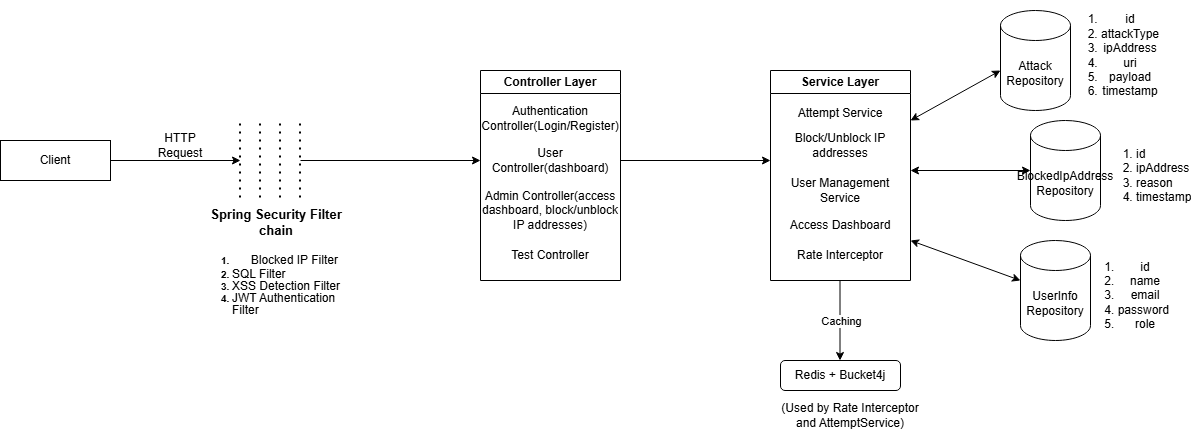

The diagram above was exported from draw.io. Its source (the exported page's mxGraphModel, read from the mxfile embedded in the PNG):
<mxGraphModel dx="1250" dy="1815" grid="1" gridSize="10" guides="1" tooltips="1" connect="1" arrows="1" fold="1" page="1" pageScale="1" pageWidth="850" pageHeight="1100" math="0" shadow="0">
  <root>
    <mxCell id="0" />
    <mxCell id="1" parent="0" />
    <mxCell id="HSfe0D69lU1Wxy29hijU-2" parent="1" style="rounded=0;whiteSpace=wrap;html=1;" value="Client" vertex="1">
      <mxGeometry height="40" width="110" x="40" y="120" as="geometry" />
    </mxCell>
    <mxCell id="HSfe0D69lU1Wxy29hijU-3" edge="1" parent="1" style="endArrow=classic;html=1;rounded=0;" value="">
      <mxGeometry height="50" relative="1" width="50" as="geometry">
        <mxPoint x="150" y="140" as="sourcePoint" />
        <mxPoint x="280" y="140" as="targetPoint" />
      </mxGeometry>
    </mxCell>
    <mxCell id="HSfe0D69lU1Wxy29hijU-4" edge="1" parent="1" style="endArrow=none;dashed=1;html=1;dashPattern=1 3;strokeWidth=2;rounded=0;" value="">
      <mxGeometry height="50" relative="1" width="50" as="geometry">
        <mxPoint x="280" y="177.5" as="sourcePoint" />
        <mxPoint x="280" y="102.5" as="targetPoint" />
      </mxGeometry>
    </mxCell>
    <mxCell id="HSfe0D69lU1Wxy29hijU-5" edge="1" parent="1" style="endArrow=none;dashed=1;html=1;dashPattern=1 3;strokeWidth=2;rounded=0;" value="">
      <mxGeometry height="50" relative="1" width="50" as="geometry">
        <mxPoint x="300" y="177.5" as="sourcePoint" />
        <mxPoint x="300" y="102.5" as="targetPoint" />
      </mxGeometry>
    </mxCell>
    <mxCell id="HSfe0D69lU1Wxy29hijU-6" edge="1" parent="1" style="endArrow=none;dashed=1;html=1;dashPattern=1 3;strokeWidth=2;rounded=0;" value="">
      <mxGeometry height="50" relative="1" width="50" as="geometry">
        <mxPoint x="320" y="177.5" as="sourcePoint" />
        <mxPoint x="320" y="102.5" as="targetPoint" />
      </mxGeometry>
    </mxCell>
    <mxCell id="HSfe0D69lU1Wxy29hijU-7" edge="1" parent="1" style="endArrow=none;dashed=1;html=1;dashPattern=1 3;strokeWidth=2;rounded=0;" value="">
      <mxGeometry height="50" relative="1" width="50" as="geometry">
        <mxPoint x="340" y="177.5" as="sourcePoint" />
        <mxPoint x="340" y="102.5" as="targetPoint" />
      </mxGeometry>
    </mxCell>
    <mxCell id="HSfe0D69lU1Wxy29hijU-10" parent="1" style="text;html=1;whiteSpace=wrap;overflow=hidden;rounded=0;" value="&lt;h5 style=&quot;text-align: center; margin-top: 0px;&quot;&gt;&lt;font style=&quot;font-size: 13px;&quot;&gt;Spring Security Filter chain&lt;/font&gt;&lt;/h5&gt;&lt;h5 style=&quot;margin-top: 0px;&quot;&gt;&lt;ol&gt;&lt;li style=&quot;text-align: center;&quot;&gt;&lt;span style=&quot;background-color: transparent; color: light-dark(rgb(0, 0, 0), rgb(255, 255, 255)); font-size: 12px; font-weight: normal; line-height: 10%;&quot;&gt;Blocked IP Filter&amp;nbsp;&lt;/span&gt;&lt;/li&gt;&lt;li&gt;&lt;span style=&quot;background-color: transparent; color: light-dark(rgb(0, 0, 0), rgb(255, 255, 255)); font-size: 12px; font-weight: normal;&quot;&gt;SQL Filter&lt;/span&gt;&lt;/li&gt;&lt;li&gt;&lt;span style=&quot;background-color: transparent; color: light-dark(rgb(0, 0, 0), rgb(255, 255, 255)); font-size: 12px; font-weight: normal; line-height: 10%;&quot;&gt;XSS Detection Filter&lt;/span&gt;&lt;/li&gt;&lt;li&gt;&lt;span style=&quot;background-color: transparent; color: light-dark(rgb(0, 0, 0), rgb(255, 255, 255)); font-size: 12px; font-weight: normal; line-height: 10%;&quot;&gt;JWT Authentication Filter&lt;/span&gt;&lt;/li&gt;&lt;/ol&gt;&lt;/h5&gt;" vertex="1">
      <mxGeometry height="130" width="170" x="230" y="180" as="geometry" />
    </mxCell>
    <mxCell id="HSfe0D69lU1Wxy29hijU-11" parent="1" style="text;html=1;whiteSpace=wrap;strokeColor=none;fillColor=none;align=center;verticalAlign=middle;rounded=0;" value="HTTP Request" vertex="1">
      <mxGeometry height="30" width="60" x="190" y="110" as="geometry" />
    </mxCell>
    <mxCell id="HSfe0D69lU1Wxy29hijU-15" edge="1" parent="1" style="endArrow=classic;html=1;rounded=0;" value="">
      <mxGeometry height="50" relative="1" width="50" as="geometry">
        <mxPoint x="340" y="140" as="sourcePoint" />
        <mxPoint x="520" y="140" as="targetPoint" />
      </mxGeometry>
    </mxCell>
    <mxCell id="HSfe0D69lU1Wxy29hijU-16" parent="1" style="swimlane;whiteSpace=wrap;html=1;" value="Controller Layer" vertex="1">
      <mxGeometry height="210" width="140" x="520" y="50" as="geometry" />
    </mxCell>
    <mxCell id="HSfe0D69lU1Wxy29hijU-18" parent="HSfe0D69lU1Wxy29hijU-16" style="text;html=1;whiteSpace=wrap;strokeColor=none;fillColor=none;align=center;verticalAlign=middle;rounded=0;" value="User Controller(dashboard)" vertex="1">
      <mxGeometry height="30" width="140" y="75" as="geometry" />
    </mxCell>
    <mxCell id="HSfe0D69lU1Wxy29hijU-19" parent="HSfe0D69lU1Wxy29hijU-16" style="text;html=1;whiteSpace=wrap;strokeColor=none;fillColor=none;align=center;verticalAlign=middle;rounded=0;" value="Admin Controller(access dashboard, block/unblock IP addresses)" vertex="1">
      <mxGeometry height="40" width="140" y="120" as="geometry" />
    </mxCell>
    <mxCell id="HSfe0D69lU1Wxy29hijU-17" parent="HSfe0D69lU1Wxy29hijU-16" style="text;html=1;whiteSpace=wrap;strokeColor=none;fillColor=none;align=center;verticalAlign=middle;rounded=0;" value="Authentication Controller(Login/Register)" vertex="1">
      <mxGeometry height="45" width="140" y="25" as="geometry" />
    </mxCell>
    <mxCell id="HSfe0D69lU1Wxy29hijU-21" parent="HSfe0D69lU1Wxy29hijU-16" style="text;html=1;whiteSpace=wrap;strokeColor=none;fillColor=none;align=center;verticalAlign=middle;rounded=0;" value="Test Controller" vertex="1">
      <mxGeometry height="30" width="140" y="170" as="geometry" />
    </mxCell>
    <mxCell id="HSfe0D69lU1Wxy29hijU-23" edge="1" parent="1" style="endArrow=classic;html=1;rounded=0;" value="">
      <mxGeometry height="50" relative="1" width="50" as="geometry">
        <mxPoint x="660" y="140" as="sourcePoint" />
        <mxPoint x="810" y="140" as="targetPoint" />
      </mxGeometry>
    </mxCell>
    <mxCell id="HSfe0D69lU1Wxy29hijU-25" parent="1" style="swimlane;whiteSpace=wrap;html=1;" value="Service Layer" vertex="1">
      <mxGeometry height="210" width="140" x="810" y="50" as="geometry" />
    </mxCell>
    <mxCell id="HSfe0D69lU1Wxy29hijU-26" parent="HSfe0D69lU1Wxy29hijU-25" style="text;html=1;whiteSpace=wrap;strokeColor=none;fillColor=none;align=center;verticalAlign=middle;rounded=0;" value="Block/Unblock IP addresses" vertex="1">
      <mxGeometry height="30" width="140" y="60" as="geometry" />
    </mxCell>
    <mxCell id="HSfe0D69lU1Wxy29hijU-27" parent="HSfe0D69lU1Wxy29hijU-25" style="text;html=1;whiteSpace=wrap;strokeColor=none;fillColor=none;align=center;verticalAlign=middle;rounded=0;" value="User Management Service" vertex="1">
      <mxGeometry height="40" width="140" y="100" as="geometry" />
    </mxCell>
    <mxCell id="HSfe0D69lU1Wxy29hijU-28" parent="HSfe0D69lU1Wxy29hijU-25" style="text;html=1;whiteSpace=wrap;strokeColor=none;fillColor=none;align=center;verticalAlign=middle;rounded=0;" value="Attempt Service" vertex="1">
      <mxGeometry height="35" width="140" y="25" as="geometry" />
    </mxCell>
    <mxCell id="HSfe0D69lU1Wxy29hijU-29" parent="HSfe0D69lU1Wxy29hijU-25" style="text;html=1;whiteSpace=wrap;strokeColor=none;fillColor=none;align=center;verticalAlign=middle;rounded=0;" value="Access Dashboard" vertex="1">
      <mxGeometry height="30" width="140" y="140" as="geometry" />
    </mxCell>
    <mxCell id="HSfe0D69lU1Wxy29hijU-34" parent="HSfe0D69lU1Wxy29hijU-25" style="text;html=1;whiteSpace=wrap;strokeColor=none;fillColor=none;align=center;verticalAlign=middle;rounded=0;" value="Rate Interceptor" vertex="1">
      <mxGeometry height="30" width="140" y="170" as="geometry" />
    </mxCell>
    <mxCell id="HSfe0D69lU1Wxy29hijU-39" edge="1" parent="1" style="endArrow=classic;html=1;rounded=0;" value="">
      <mxGeometry height="50" relative="1" width="50" as="geometry">
        <mxPoint x="879.5" y="260" as="sourcePoint" />
        <mxPoint x="879.5" y="340" as="targetPoint" />
      </mxGeometry>
    </mxCell>
    <mxCell id="HSfe0D69lU1Wxy29hijU-40" connectable="0" parent="HSfe0D69lU1Wxy29hijU-39" style="edgeLabel;html=1;align=center;verticalAlign=middle;resizable=0;points=[];" value="Caching" vertex="1">
      <mxGeometry relative="1" x="-0.105" y="6" as="geometry">
        <mxPoint x="-5" y="4" as="offset" />
      </mxGeometry>
    </mxCell>
    <mxCell id="HSfe0D69lU1Wxy29hijU-41" parent="1" style="rounded=1;whiteSpace=wrap;html=1;" value="Redis + Bucket4j" vertex="1">
      <mxGeometry height="30" width="120" x="820" y="340" as="geometry" />
    </mxCell>
    <mxCell id="HSfe0D69lU1Wxy29hijU-42" parent="1" style="text;html=1;whiteSpace=wrap;strokeColor=none;fillColor=none;align=center;verticalAlign=middle;rounded=0;" value="(Used by Rate Interceptor and AttemptService)" vertex="1">
      <mxGeometry height="50" width="140" x="820" y="370" as="geometry" />
    </mxCell>
    <mxCell id="HSfe0D69lU1Wxy29hijU-43" edge="1" parent="1" style="endArrow=classic;startArrow=classic;html=1;rounded=0;" value="">
      <mxGeometry height="50" relative="1" width="50" as="geometry">
        <mxPoint x="950" y="100" as="sourcePoint" />
        <mxPoint x="1040" y="50" as="targetPoint" />
      </mxGeometry>
    </mxCell>
    <mxCell id="HSfe0D69lU1Wxy29hijU-44" edge="1" parent="1" style="endArrow=classic;startArrow=classic;html=1;rounded=0;" value="">
      <mxGeometry height="50" relative="1" width="50" as="geometry">
        <mxPoint x="950" y="150" as="sourcePoint" />
        <mxPoint x="1070" y="150" as="targetPoint" />
      </mxGeometry>
    </mxCell>
    <mxCell id="HSfe0D69lU1Wxy29hijU-45" edge="1" parent="1" style="endArrow=classic;startArrow=classic;html=1;rounded=0;" value="">
      <mxGeometry height="50" relative="1" width="50" as="geometry">
        <mxPoint x="950" y="220" as="sourcePoint" />
        <mxPoint x="1060" y="260" as="targetPoint" />
      </mxGeometry>
    </mxCell>
    <mxCell id="HSfe0D69lU1Wxy29hijU-46" parent="1" style="shape=cylinder3;whiteSpace=wrap;html=1;boundedLbl=1;backgroundOutline=1;size=15;" value="Attack Repository" vertex="1">
      <mxGeometry height="100" width="70" x="1040" y="-10" as="geometry" />
    </mxCell>
    <mxCell id="HSfe0D69lU1Wxy29hijU-47" parent="1" style="shape=cylinder3;whiteSpace=wrap;html=1;boundedLbl=1;backgroundOutline=1;size=15;" value="BlockedIpAddress Repository" vertex="1">
      <mxGeometry height="100" width="70" x="1070" y="100" as="geometry" />
    </mxCell>
    <mxCell id="HSfe0D69lU1Wxy29hijU-48" parent="1" style="shape=cylinder3;whiteSpace=wrap;html=1;boundedLbl=1;backgroundOutline=1;size=15;" value="UserInfo Repository" vertex="1">
      <mxGeometry height="100" width="70" x="1060" y="220" as="geometry" />
    </mxCell>
    <mxCell id="HSfe0D69lU1Wxy29hijU-49" parent="1" style="text;html=1;whiteSpace=wrap;strokeColor=none;fillColor=none;align=center;verticalAlign=middle;rounded=0;" value="&lt;ol&gt;&lt;li&gt;id&lt;/li&gt;&lt;li&gt;attackType&lt;/li&gt;&lt;li&gt;ipAddress&lt;/li&gt;&lt;li&gt;uri&lt;/li&gt;&lt;li&gt;payload&lt;/li&gt;&lt;li&gt;timestamp&lt;/li&gt;&lt;/ol&gt;" vertex="1">
      <mxGeometry height="90" width="60" x="1120" y="-10" as="geometry" />
    </mxCell>
    <mxCell id="HSfe0D69lU1Wxy29hijU-50" parent="1" style="text;strokeColor=none;fillColor=none;align=left;verticalAlign=middle;spacingLeft=4;spacingRight=4;overflow=hidden;points=[[0,0.5],[1,0.5]];portConstraint=eastwest;rotatable=0;whiteSpace=wrap;html=1;" value="&lt;ol&gt;&lt;li&gt;id&lt;/li&gt;&lt;li&gt;ipAddress&lt;/li&gt;&lt;li&gt;reason&lt;/li&gt;&lt;li&gt;timestamp&lt;/li&gt;&lt;/ol&gt;" vertex="1">
      <mxGeometry height="90" width="110" x="1130" y="110" as="geometry" />
    </mxCell>
    <mxCell id="HSfe0D69lU1Wxy29hijU-51" parent="1" style="text;html=1;whiteSpace=wrap;strokeColor=none;fillColor=none;align=center;verticalAlign=middle;rounded=0;" value="&lt;ol&gt;&lt;li&gt;id&lt;/li&gt;&lt;li&gt;name&lt;/li&gt;&lt;li&gt;email&lt;/li&gt;&lt;li&gt;password&amp;nbsp;&lt;/li&gt;&lt;li&gt;role&lt;/li&gt;&lt;/ol&gt;" vertex="1">
      <mxGeometry height="90" width="90" x="1120" y="230" as="geometry" />
    </mxCell>
  </root>
</mxGraphModel>